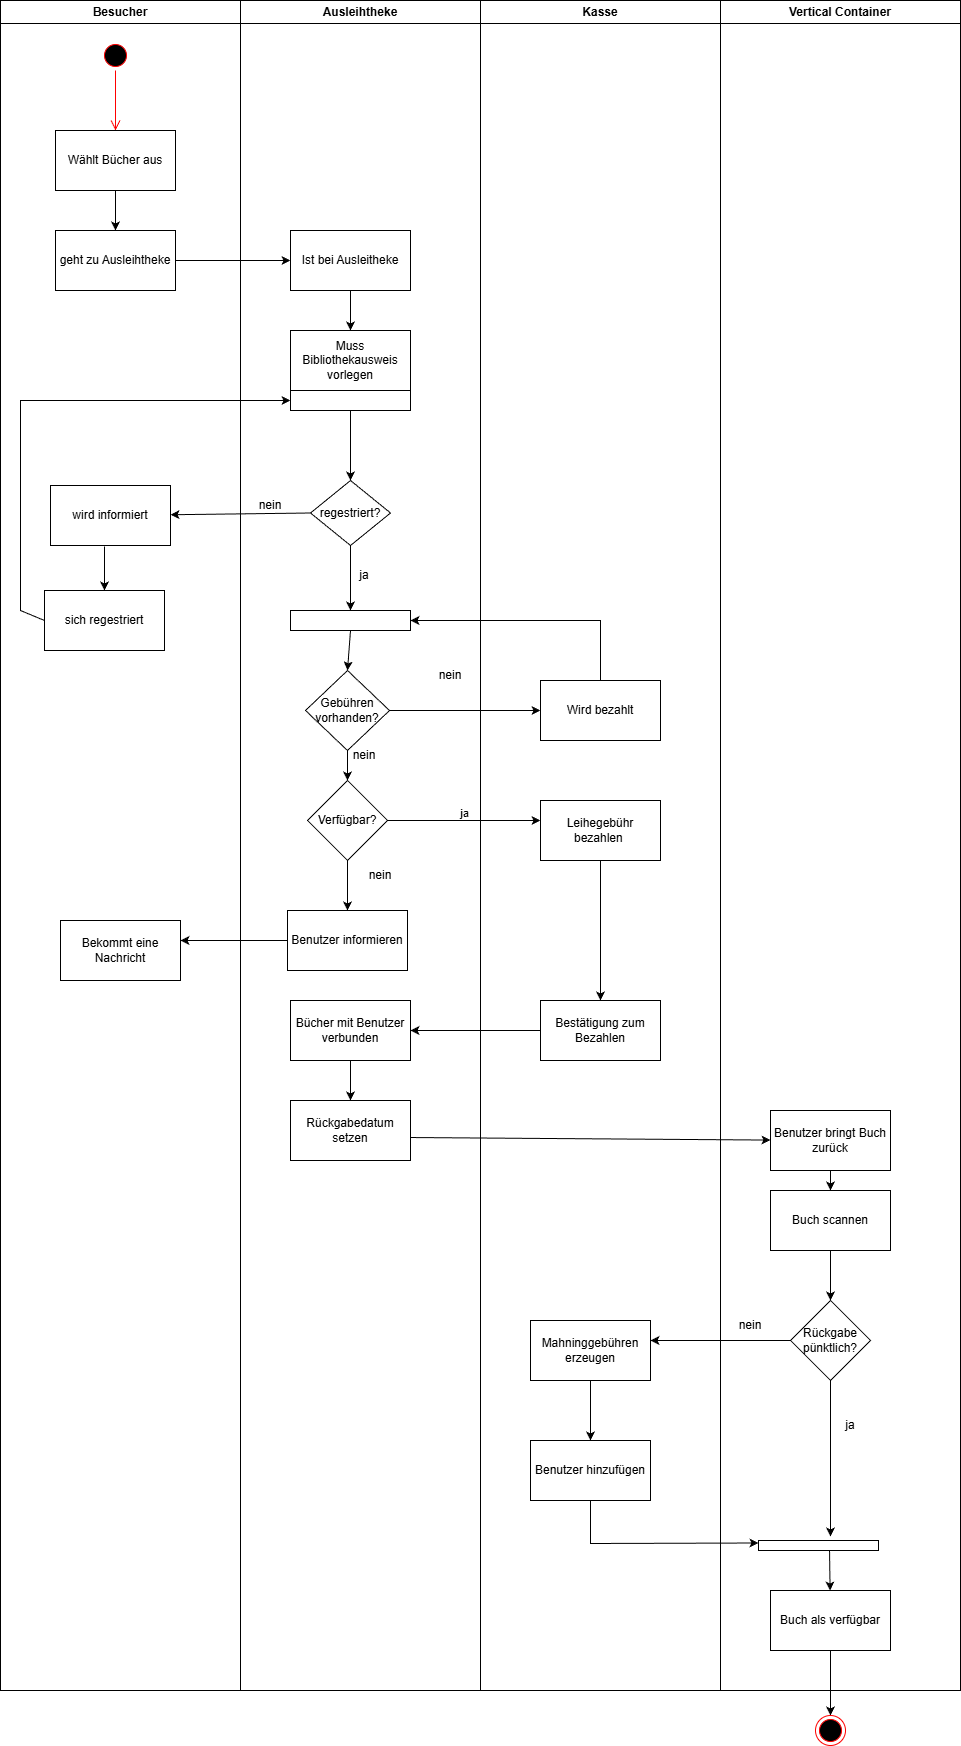

The diagram above was exported from draw.io. Its source (the exported page's mxGraphModel, read from the mxfile embedded in the PNG):
<mxGraphModel dx="1418" dy="790" grid="1" gridSize="10" guides="1" tooltips="1" connect="1" arrows="1" fold="1" page="1" pageScale="1" pageWidth="827" pageHeight="1169" math="0" shadow="0">
  <root>
    <mxCell id="0" />
    <mxCell id="1" parent="0" />
    <mxCell id="cRIt2dC-mIeOUS2zVWmD-1" value="Besucher" style="swimlane;whiteSpace=wrap;html=1;" vertex="1" parent="1">
      <mxGeometry x="80" y="90" width="240" height="1690" as="geometry" />
    </mxCell>
    <mxCell id="cRIt2dC-mIeOUS2zVWmD-2" value="" style="ellipse;html=1;shape=startState;fillColor=#000000;strokeColor=#ff0000;" vertex="1" parent="cRIt2dC-mIeOUS2zVWmD-1">
      <mxGeometry x="100" y="40" width="30" height="30" as="geometry" />
    </mxCell>
    <mxCell id="cRIt2dC-mIeOUS2zVWmD-3" value="" style="edgeStyle=orthogonalEdgeStyle;html=1;verticalAlign=bottom;endArrow=open;endSize=8;strokeColor=#ff0000;rounded=0;" edge="1" source="cRIt2dC-mIeOUS2zVWmD-2" parent="cRIt2dC-mIeOUS2zVWmD-1">
      <mxGeometry relative="1" as="geometry">
        <mxPoint x="115" y="130" as="targetPoint" />
      </mxGeometry>
    </mxCell>
    <mxCell id="cRIt2dC-mIeOUS2zVWmD-4" value="Wählt Bücher aus" style="rounded=0;whiteSpace=wrap;html=1;" vertex="1" parent="cRIt2dC-mIeOUS2zVWmD-1">
      <mxGeometry x="55" y="130" width="120" height="60" as="geometry" />
    </mxCell>
    <mxCell id="cRIt2dC-mIeOUS2zVWmD-6" value="geht zu Ausleihtheke" style="rounded=0;whiteSpace=wrap;html=1;" vertex="1" parent="cRIt2dC-mIeOUS2zVWmD-1">
      <mxGeometry x="55" y="230" width="120" height="60" as="geometry" />
    </mxCell>
    <mxCell id="cRIt2dC-mIeOUS2zVWmD-5" value="" style="endArrow=classic;html=1;rounded=0;exitX=0.5;exitY=1;exitDx=0;exitDy=0;" edge="1" parent="cRIt2dC-mIeOUS2zVWmD-1" source="cRIt2dC-mIeOUS2zVWmD-4" target="cRIt2dC-mIeOUS2zVWmD-6">
      <mxGeometry width="50" height="50" relative="1" as="geometry">
        <mxPoint x="310" y="100" as="sourcePoint" />
        <mxPoint x="115" y="240" as="targetPoint" />
      </mxGeometry>
    </mxCell>
    <mxCell id="cRIt2dC-mIeOUS2zVWmD-61" value="Bekommt eine Nachricht" style="rounded=0;whiteSpace=wrap;html=1;" vertex="1" parent="cRIt2dC-mIeOUS2zVWmD-1">
      <mxGeometry x="60" y="920" width="120" height="60" as="geometry" />
    </mxCell>
    <mxCell id="cRIt2dC-mIeOUS2zVWmD-7" value="Ausleihtheke" style="swimlane;whiteSpace=wrap;html=1;" vertex="1" parent="1">
      <mxGeometry x="320" y="90" width="240" height="1690" as="geometry" />
    </mxCell>
    <mxCell id="cRIt2dC-mIeOUS2zVWmD-9" value="Ist bei Ausleitheke" style="rounded=0;whiteSpace=wrap;html=1;" vertex="1" parent="cRIt2dC-mIeOUS2zVWmD-7">
      <mxGeometry x="50" y="230" width="120" height="60" as="geometry" />
    </mxCell>
    <mxCell id="cRIt2dC-mIeOUS2zVWmD-10" value="" style="endArrow=classic;html=1;rounded=0;exitX=0.5;exitY=1;exitDx=0;exitDy=0;entryX=0.5;entryY=0;entryDx=0;entryDy=0;" edge="1" parent="cRIt2dC-mIeOUS2zVWmD-7" source="cRIt2dC-mIeOUS2zVWmD-9" target="cRIt2dC-mIeOUS2zVWmD-16">
      <mxGeometry width="50" height="50" relative="1" as="geometry">
        <mxPoint x="70" y="260" as="sourcePoint" />
        <mxPoint x="110" y="330" as="targetPoint" />
      </mxGeometry>
    </mxCell>
    <mxCell id="cRIt2dC-mIeOUS2zVWmD-16" value="Muss Bibliothekausweis vorlegen" style="rounded=0;whiteSpace=wrap;html=1;" vertex="1" parent="cRIt2dC-mIeOUS2zVWmD-7">
      <mxGeometry x="50" y="330" width="120" height="60" as="geometry" />
    </mxCell>
    <mxCell id="cRIt2dC-mIeOUS2zVWmD-30" value="wird informiert" style="rounded=0;whiteSpace=wrap;html=1;" vertex="1" parent="cRIt2dC-mIeOUS2zVWmD-7">
      <mxGeometry x="-190" y="485" width="120" height="60" as="geometry" />
    </mxCell>
    <mxCell id="cRIt2dC-mIeOUS2zVWmD-32" value="sich regestriert" style="rounded=0;whiteSpace=wrap;html=1;" vertex="1" parent="cRIt2dC-mIeOUS2zVWmD-7">
      <mxGeometry x="-196" y="590" width="120" height="60" as="geometry" />
    </mxCell>
    <mxCell id="cRIt2dC-mIeOUS2zVWmD-31" value="" style="endArrow=classic;html=1;rounded=0;exitX=0.45;exitY=1.017;exitDx=0;exitDy=0;exitPerimeter=0;" edge="1" parent="cRIt2dC-mIeOUS2zVWmD-7" source="cRIt2dC-mIeOUS2zVWmD-30" target="cRIt2dC-mIeOUS2zVWmD-32">
      <mxGeometry width="50" height="50" relative="1" as="geometry">
        <mxPoint x="70" y="600" as="sourcePoint" />
        <mxPoint x="-136" y="590" as="targetPoint" />
      </mxGeometry>
    </mxCell>
    <mxCell id="cRIt2dC-mIeOUS2zVWmD-18" value="regestriert?" style="rhombus;whiteSpace=wrap;html=1;" vertex="1" parent="cRIt2dC-mIeOUS2zVWmD-7">
      <mxGeometry x="70" y="480" width="80" height="65" as="geometry" />
    </mxCell>
    <mxCell id="cRIt2dC-mIeOUS2zVWmD-22" value="ja" style="text;html=1;whiteSpace=wrap;strokeColor=none;fillColor=none;align=center;verticalAlign=middle;rounded=0;" vertex="1" parent="cRIt2dC-mIeOUS2zVWmD-7">
      <mxGeometry x="94" y="560" width="60" height="30" as="geometry" />
    </mxCell>
    <mxCell id="cRIt2dC-mIeOUS2zVWmD-29" value="" style="endArrow=classic;html=1;rounded=0;exitX=0;exitY=0.5;exitDx=0;exitDy=0;" edge="1" parent="cRIt2dC-mIeOUS2zVWmD-7" source="cRIt2dC-mIeOUS2zVWmD-18" target="cRIt2dC-mIeOUS2zVWmD-30">
      <mxGeometry width="50" height="50" relative="1" as="geometry">
        <mxPoint x="70" y="600" as="sourcePoint" />
        <mxPoint x="-60" y="505" as="targetPoint" />
      </mxGeometry>
    </mxCell>
    <mxCell id="cRIt2dC-mIeOUS2zVWmD-36" value="nein" style="text;html=1;whiteSpace=wrap;strokeColor=none;fillColor=none;align=center;verticalAlign=middle;rounded=0;" vertex="1" parent="cRIt2dC-mIeOUS2zVWmD-7">
      <mxGeometry y="490" width="60" height="30" as="geometry" />
    </mxCell>
    <mxCell id="cRIt2dC-mIeOUS2zVWmD-20" value="Gebühren vorhanden?" style="rhombus;whiteSpace=wrap;html=1;" vertex="1" parent="cRIt2dC-mIeOUS2zVWmD-7">
      <mxGeometry x="65" y="670" width="84" height="80" as="geometry" />
    </mxCell>
    <mxCell id="cRIt2dC-mIeOUS2zVWmD-25" value="Verfügbar?" style="rhombus;whiteSpace=wrap;html=1;" vertex="1" parent="cRIt2dC-mIeOUS2zVWmD-7">
      <mxGeometry x="67" y="780" width="80" height="80" as="geometry" />
    </mxCell>
    <mxCell id="cRIt2dC-mIeOUS2zVWmD-27" value="" style="endArrow=classic;html=1;rounded=0;exitX=0.5;exitY=1;exitDx=0;exitDy=0;" edge="1" parent="cRIt2dC-mIeOUS2zVWmD-7" source="cRIt2dC-mIeOUS2zVWmD-25">
      <mxGeometry width="50" height="50" relative="1" as="geometry">
        <mxPoint x="74" y="680" as="sourcePoint" />
        <mxPoint x="107" y="910" as="targetPoint" />
      </mxGeometry>
    </mxCell>
    <mxCell id="cRIt2dC-mIeOUS2zVWmD-28" value="nein" style="text;html=1;whiteSpace=wrap;strokeColor=none;fillColor=none;align=center;verticalAlign=middle;rounded=0;" vertex="1" parent="cRIt2dC-mIeOUS2zVWmD-7">
      <mxGeometry x="110" y="860" width="60" height="30" as="geometry" />
    </mxCell>
    <mxCell id="cRIt2dC-mIeOUS2zVWmD-23" value="nein" style="text;html=1;whiteSpace=wrap;strokeColor=none;fillColor=none;align=center;verticalAlign=middle;rounded=0;" vertex="1" parent="cRIt2dC-mIeOUS2zVWmD-7">
      <mxGeometry x="94" y="740" width="60" height="30" as="geometry" />
    </mxCell>
    <mxCell id="cRIt2dC-mIeOUS2zVWmD-52" value="" style="rounded=0;whiteSpace=wrap;html=1;" vertex="1" parent="cRIt2dC-mIeOUS2zVWmD-7">
      <mxGeometry x="50" y="610" width="120" height="20" as="geometry" />
    </mxCell>
    <mxCell id="cRIt2dC-mIeOUS2zVWmD-19" value="" style="endArrow=classic;html=1;rounded=0;exitX=0.5;exitY=1;exitDx=0;exitDy=0;" edge="1" parent="cRIt2dC-mIeOUS2zVWmD-7" source="cRIt2dC-mIeOUS2zVWmD-18" target="cRIt2dC-mIeOUS2zVWmD-52">
      <mxGeometry width="50" height="50" relative="1" as="geometry">
        <mxPoint x="70" y="600" as="sourcePoint" />
        <mxPoint x="110" y="610" as="targetPoint" />
      </mxGeometry>
    </mxCell>
    <mxCell id="cRIt2dC-mIeOUS2zVWmD-54" value="" style="endArrow=classic;html=1;rounded=0;exitX=0.5;exitY=1;exitDx=0;exitDy=0;entryX=0.5;entryY=0;entryDx=0;entryDy=0;" edge="1" parent="cRIt2dC-mIeOUS2zVWmD-7" source="cRIt2dC-mIeOUS2zVWmD-52" target="cRIt2dC-mIeOUS2zVWmD-20">
      <mxGeometry width="50" height="50" relative="1" as="geometry">
        <mxPoint x="70" y="650" as="sourcePoint" />
        <mxPoint x="120" y="600" as="targetPoint" />
      </mxGeometry>
    </mxCell>
    <mxCell id="cRIt2dC-mIeOUS2zVWmD-57" value="" style="endArrow=classic;html=1;rounded=0;exitX=0.5;exitY=1;exitDx=0;exitDy=0;entryX=0.5;entryY=0;entryDx=0;entryDy=0;" edge="1" parent="cRIt2dC-mIeOUS2zVWmD-7" source="cRIt2dC-mIeOUS2zVWmD-20" target="cRIt2dC-mIeOUS2zVWmD-25">
      <mxGeometry width="50" height="50" relative="1" as="geometry">
        <mxPoint x="70" y="640" as="sourcePoint" />
        <mxPoint x="120" y="590" as="targetPoint" />
      </mxGeometry>
    </mxCell>
    <mxCell id="cRIt2dC-mIeOUS2zVWmD-58" value="Benutzer informieren" style="rounded=0;whiteSpace=wrap;html=1;" vertex="1" parent="cRIt2dC-mIeOUS2zVWmD-7">
      <mxGeometry x="47" y="910" width="120" height="60" as="geometry" />
    </mxCell>
    <mxCell id="cRIt2dC-mIeOUS2zVWmD-70" value="Bücher mit Benutzer verbunden" style="rounded=0;whiteSpace=wrap;html=1;" vertex="1" parent="cRIt2dC-mIeOUS2zVWmD-7">
      <mxGeometry x="50" y="1000" width="120" height="60" as="geometry" />
    </mxCell>
    <mxCell id="cRIt2dC-mIeOUS2zVWmD-72" value="Rückgabedatum setzen" style="rounded=0;whiteSpace=wrap;html=1;" vertex="1" parent="cRIt2dC-mIeOUS2zVWmD-7">
      <mxGeometry x="50" y="1100" width="120" height="60" as="geometry" />
    </mxCell>
    <mxCell id="cRIt2dC-mIeOUS2zVWmD-71" value="" style="endArrow=classic;html=1;rounded=0;exitX=0.5;exitY=1;exitDx=0;exitDy=0;" edge="1" parent="cRIt2dC-mIeOUS2zVWmD-7" source="cRIt2dC-mIeOUS2zVWmD-70" target="cRIt2dC-mIeOUS2zVWmD-72">
      <mxGeometry width="50" height="50" relative="1" as="geometry">
        <mxPoint x="70" y="920" as="sourcePoint" />
        <mxPoint x="110" y="1110" as="targetPoint" />
      </mxGeometry>
    </mxCell>
    <mxCell id="cRIt2dC-mIeOUS2zVWmD-8" value="" style="endArrow=classic;html=1;rounded=0;exitX=1;exitY=0.5;exitDx=0;exitDy=0;" edge="1" parent="1" source="cRIt2dC-mIeOUS2zVWmD-6" target="cRIt2dC-mIeOUS2zVWmD-9">
      <mxGeometry width="50" height="50" relative="1" as="geometry">
        <mxPoint x="390" y="340" as="sourcePoint" />
        <mxPoint x="360" y="340" as="targetPoint" />
      </mxGeometry>
    </mxCell>
    <mxCell id="cRIt2dC-mIeOUS2zVWmD-15" value="" style="endArrow=classic;html=1;rounded=0;exitX=0.5;exitY=1;exitDx=0;exitDy=0;" edge="1" parent="1" source="cRIt2dC-mIeOUS2zVWmD-16" target="cRIt2dC-mIeOUS2zVWmD-34">
      <mxGeometry width="50" height="50" relative="1" as="geometry">
        <mxPoint x="430" y="490" as="sourcePoint" />
        <mxPoint x="430" y="490" as="targetPoint" />
      </mxGeometry>
    </mxCell>
    <mxCell id="cRIt2dC-mIeOUS2zVWmD-33" value="" style="endArrow=classic;html=1;rounded=0;exitX=0;exitY=0.5;exitDx=0;exitDy=0;entryX=0;entryY=0.5;entryDx=0;entryDy=0;" edge="1" parent="1" source="cRIt2dC-mIeOUS2zVWmD-32" target="cRIt2dC-mIeOUS2zVWmD-34">
      <mxGeometry width="50" height="50" relative="1" as="geometry">
        <mxPoint x="390" y="640" as="sourcePoint" />
        <mxPoint x="380" y="480" as="targetPoint" />
        <Array as="points">
          <mxPoint x="100" y="700" />
          <mxPoint x="100" y="550" />
          <mxPoint x="100" y="490" />
        </Array>
      </mxGeometry>
    </mxCell>
    <mxCell id="cRIt2dC-mIeOUS2zVWmD-34" value="" style="rounded=0;whiteSpace=wrap;html=1;" vertex="1" parent="1">
      <mxGeometry x="370" y="480" width="120" height="20" as="geometry" />
    </mxCell>
    <mxCell id="cRIt2dC-mIeOUS2zVWmD-35" value="" style="endArrow=classic;html=1;rounded=0;entryX=0.5;entryY=0;entryDx=0;entryDy=0;exitX=0.5;exitY=1;exitDx=0;exitDy=0;" edge="1" parent="1" source="cRIt2dC-mIeOUS2zVWmD-34" target="cRIt2dC-mIeOUS2zVWmD-18">
      <mxGeometry width="50" height="50" relative="1" as="geometry">
        <mxPoint x="430" y="510" as="sourcePoint" />
        <mxPoint x="430" y="521" as="targetPoint" />
      </mxGeometry>
    </mxCell>
    <mxCell id="cRIt2dC-mIeOUS2zVWmD-42" value="" style="endArrow=classic;html=1;rounded=0;exitX=1;exitY=0.5;exitDx=0;exitDy=0;entryX=0;entryY=0.5;entryDx=0;entryDy=0;" edge="1" parent="1" source="cRIt2dC-mIeOUS2zVWmD-20" target="cRIt2dC-mIeOUS2zVWmD-49">
      <mxGeometry width="50" height="50" relative="1" as="geometry">
        <mxPoint x="390" y="840" as="sourcePoint" />
        <mxPoint x="620" y="780" as="targetPoint" />
      </mxGeometry>
    </mxCell>
    <mxCell id="cRIt2dC-mIeOUS2zVWmD-47" value="Kasse" style="swimlane;whiteSpace=wrap;html=1;" vertex="1" parent="1">
      <mxGeometry x="560" y="90" width="240" height="1690" as="geometry" />
    </mxCell>
    <mxCell id="cRIt2dC-mIeOUS2zVWmD-49" value="Wird bezahlt" style="rounded=0;whiteSpace=wrap;html=1;" vertex="1" parent="cRIt2dC-mIeOUS2zVWmD-47">
      <mxGeometry x="60" y="680" width="120" height="60" as="geometry" />
    </mxCell>
    <mxCell id="cRIt2dC-mIeOUS2zVWmD-64" value="Leihegebühr bezahlen&amp;nbsp;" style="rounded=0;whiteSpace=wrap;html=1;" vertex="1" parent="cRIt2dC-mIeOUS2zVWmD-47">
      <mxGeometry x="60" y="800" width="120" height="60" as="geometry" />
    </mxCell>
    <mxCell id="cRIt2dC-mIeOUS2zVWmD-67" value="Bestätigung zum Bezahlen" style="rounded=0;whiteSpace=wrap;html=1;" vertex="1" parent="cRIt2dC-mIeOUS2zVWmD-47">
      <mxGeometry x="60" y="1000" width="120" height="60" as="geometry" />
    </mxCell>
    <mxCell id="cRIt2dC-mIeOUS2zVWmD-65" value="" style="endArrow=classic;html=1;rounded=0;exitX=0.5;exitY=1;exitDx=0;exitDy=0;" edge="1" parent="cRIt2dC-mIeOUS2zVWmD-47" source="cRIt2dC-mIeOUS2zVWmD-64" target="cRIt2dC-mIeOUS2zVWmD-67">
      <mxGeometry width="50" height="50" relative="1" as="geometry">
        <mxPoint x="-170" y="930" as="sourcePoint" />
        <mxPoint x="120" y="980" as="targetPoint" />
      </mxGeometry>
    </mxCell>
    <mxCell id="cRIt2dC-mIeOUS2zVWmD-85" value="Mahninggebühren erzeugen" style="rounded=0;whiteSpace=wrap;html=1;" vertex="1" parent="cRIt2dC-mIeOUS2zVWmD-47">
      <mxGeometry x="50" y="1320" width="120" height="60" as="geometry" />
    </mxCell>
    <mxCell id="cRIt2dC-mIeOUS2zVWmD-87" value="Benutzer hinzufügen" style="rounded=0;whiteSpace=wrap;html=1;" vertex="1" parent="cRIt2dC-mIeOUS2zVWmD-47">
      <mxGeometry x="50" y="1440" width="120" height="60" as="geometry" />
    </mxCell>
    <mxCell id="cRIt2dC-mIeOUS2zVWmD-48" value="nein" style="text;html=1;whiteSpace=wrap;strokeColor=none;fillColor=none;align=center;verticalAlign=middle;rounded=0;" vertex="1" parent="1">
      <mxGeometry x="500" y="750" width="60" height="30" as="geometry" />
    </mxCell>
    <mxCell id="cRIt2dC-mIeOUS2zVWmD-53" value="" style="endArrow=classic;html=1;rounded=0;exitX=0.5;exitY=0;exitDx=0;exitDy=0;" edge="1" parent="1" source="cRIt2dC-mIeOUS2zVWmD-49">
      <mxGeometry width="50" height="50" relative="1" as="geometry">
        <mxPoint x="680" y="750" as="sourcePoint" />
        <mxPoint x="490" y="710" as="targetPoint" />
        <Array as="points">
          <mxPoint x="680" y="710" />
        </Array>
      </mxGeometry>
    </mxCell>
    <mxCell id="cRIt2dC-mIeOUS2zVWmD-60" value="" style="endArrow=classic;html=1;rounded=0;exitX=0;exitY=0.5;exitDx=0;exitDy=0;" edge="1" parent="1" source="cRIt2dC-mIeOUS2zVWmD-58">
      <mxGeometry width="50" height="50" relative="1" as="geometry">
        <mxPoint x="390" y="1010" as="sourcePoint" />
        <mxPoint x="260" y="1030" as="targetPoint" />
      </mxGeometry>
    </mxCell>
    <mxCell id="cRIt2dC-mIeOUS2zVWmD-62" value="" style="endArrow=classic;html=1;rounded=0;exitX=1;exitY=0.5;exitDx=0;exitDy=0;" edge="1" parent="1" source="cRIt2dC-mIeOUS2zVWmD-25">
      <mxGeometry width="50" height="50" relative="1" as="geometry">
        <mxPoint x="390" y="1010" as="sourcePoint" />
        <mxPoint x="620" y="910" as="targetPoint" />
      </mxGeometry>
    </mxCell>
    <mxCell id="cRIt2dC-mIeOUS2zVWmD-63" value="ja" style="edgeLabel;html=1;align=center;verticalAlign=middle;resizable=0;points=[];" vertex="1" connectable="0" parent="cRIt2dC-mIeOUS2zVWmD-62">
      <mxGeometry x="-0.0065" y="8" relative="1" as="geometry">
        <mxPoint as="offset" />
      </mxGeometry>
    </mxCell>
    <mxCell id="cRIt2dC-mIeOUS2zVWmD-69" value="" style="endArrow=classic;html=1;rounded=0;exitX=0;exitY=0.5;exitDx=0;exitDy=0;" edge="1" parent="1" source="cRIt2dC-mIeOUS2zVWmD-67" target="cRIt2dC-mIeOUS2zVWmD-70">
      <mxGeometry width="50" height="50" relative="1" as="geometry">
        <mxPoint x="390" y="1010" as="sourcePoint" />
        <mxPoint x="490" y="1090" as="targetPoint" />
      </mxGeometry>
    </mxCell>
    <mxCell id="cRIt2dC-mIeOUS2zVWmD-73" value="Vertical Container" style="swimlane;whiteSpace=wrap;html=1;" vertex="1" parent="1">
      <mxGeometry x="800" y="90" width="240" height="1690" as="geometry" />
    </mxCell>
    <mxCell id="cRIt2dC-mIeOUS2zVWmD-75" value="Benutzer bringt Buch zurück" style="rounded=0;whiteSpace=wrap;html=1;" vertex="1" parent="cRIt2dC-mIeOUS2zVWmD-73">
      <mxGeometry x="50" y="1110" width="120" height="60" as="geometry" />
    </mxCell>
    <mxCell id="cRIt2dC-mIeOUS2zVWmD-80" value="Rückgabe pünktlich?" style="rhombus;whiteSpace=wrap;html=1;" vertex="1" parent="cRIt2dC-mIeOUS2zVWmD-73">
      <mxGeometry x="70" y="1300" width="80" height="80" as="geometry" />
    </mxCell>
    <mxCell id="cRIt2dC-mIeOUS2zVWmD-81" value="" style="endArrow=classic;html=1;rounded=0;entryX=0.6;entryY=-0.4;entryDx=0;entryDy=0;entryPerimeter=0;" edge="1" parent="cRIt2dC-mIeOUS2zVWmD-73" target="cRIt2dC-mIeOUS2zVWmD-88">
      <mxGeometry width="50" height="50" relative="1" as="geometry">
        <mxPoint x="110" y="1380" as="sourcePoint" />
        <mxPoint x="110" y="1430" as="targetPoint" />
      </mxGeometry>
    </mxCell>
    <mxCell id="cRIt2dC-mIeOUS2zVWmD-88" value="" style="rounded=0;whiteSpace=wrap;html=1;" vertex="1" parent="cRIt2dC-mIeOUS2zVWmD-73">
      <mxGeometry x="38" y="1540" width="120" height="10" as="geometry" />
    </mxCell>
    <mxCell id="cRIt2dC-mIeOUS2zVWmD-82" value="ja" style="text;html=1;whiteSpace=wrap;strokeColor=none;fillColor=none;align=center;verticalAlign=middle;rounded=0;" vertex="1" parent="cRIt2dC-mIeOUS2zVWmD-73">
      <mxGeometry x="100" y="1410" width="60" height="30" as="geometry" />
    </mxCell>
    <mxCell id="cRIt2dC-mIeOUS2zVWmD-94" value="Buch als verfügbar" style="rounded=0;whiteSpace=wrap;html=1;" vertex="1" parent="cRIt2dC-mIeOUS2zVWmD-73">
      <mxGeometry x="50" y="1590" width="120" height="60" as="geometry" />
    </mxCell>
    <mxCell id="cRIt2dC-mIeOUS2zVWmD-93" value="" style="endArrow=classic;html=1;rounded=0;exitX=0.592;exitY=1;exitDx=0;exitDy=0;exitPerimeter=0;" edge="1" parent="cRIt2dC-mIeOUS2zVWmD-73" source="cRIt2dC-mIeOUS2zVWmD-88" target="cRIt2dC-mIeOUS2zVWmD-94">
      <mxGeometry width="50" height="50" relative="1" as="geometry">
        <mxPoint x="-410" y="1530" as="sourcePoint" />
        <mxPoint x="109" y="1600" as="targetPoint" />
      </mxGeometry>
    </mxCell>
    <mxCell id="cRIt2dC-mIeOUS2zVWmD-74" value="" style="endArrow=classic;html=1;rounded=0;exitX=1;exitY=0.617;exitDx=0;exitDy=0;exitPerimeter=0;" edge="1" parent="1" source="cRIt2dC-mIeOUS2zVWmD-72" target="cRIt2dC-mIeOUS2zVWmD-75">
      <mxGeometry width="50" height="50" relative="1" as="geometry">
        <mxPoint x="390" y="1120" as="sourcePoint" />
        <mxPoint x="860" y="1227" as="targetPoint" />
      </mxGeometry>
    </mxCell>
    <mxCell id="cRIt2dC-mIeOUS2zVWmD-76" value="" style="endArrow=classic;html=1;rounded=0;exitX=0.5;exitY=1;exitDx=0;exitDy=0;" edge="1" parent="1" source="cRIt2dC-mIeOUS2zVWmD-75" target="cRIt2dC-mIeOUS2zVWmD-78">
      <mxGeometry width="50" height="50" relative="1" as="geometry">
        <mxPoint x="390" y="1120" as="sourcePoint" />
        <mxPoint x="910" y="1310" as="targetPoint" />
      </mxGeometry>
    </mxCell>
    <mxCell id="cRIt2dC-mIeOUS2zVWmD-78" value="Buch scannen" style="rounded=0;whiteSpace=wrap;html=1;" vertex="1" parent="1">
      <mxGeometry x="850" y="1280" width="120" height="60" as="geometry" />
    </mxCell>
    <mxCell id="cRIt2dC-mIeOUS2zVWmD-79" value="" style="endArrow=classic;html=1;rounded=0;exitX=0.5;exitY=1;exitDx=0;exitDy=0;" edge="1" parent="1" source="cRIt2dC-mIeOUS2zVWmD-78" target="cRIt2dC-mIeOUS2zVWmD-80">
      <mxGeometry width="50" height="50" relative="1" as="geometry">
        <mxPoint x="390" y="1220" as="sourcePoint" />
        <mxPoint x="910" y="1390" as="targetPoint" />
      </mxGeometry>
    </mxCell>
    <mxCell id="cRIt2dC-mIeOUS2zVWmD-83" value="" style="endArrow=classic;html=1;rounded=0;exitX=0;exitY=0.5;exitDx=0;exitDy=0;" edge="1" parent="1" source="cRIt2dC-mIeOUS2zVWmD-80">
      <mxGeometry width="50" height="50" relative="1" as="geometry">
        <mxPoint x="390" y="1220" as="sourcePoint" />
        <mxPoint x="730" y="1430" as="targetPoint" />
      </mxGeometry>
    </mxCell>
    <mxCell id="cRIt2dC-mIeOUS2zVWmD-84" value="nein" style="text;html=1;whiteSpace=wrap;strokeColor=none;fillColor=none;align=center;verticalAlign=middle;rounded=0;" vertex="1" parent="1">
      <mxGeometry x="800" y="1400" width="60" height="30" as="geometry" />
    </mxCell>
    <mxCell id="cRIt2dC-mIeOUS2zVWmD-86" value="" style="endArrow=classic;html=1;rounded=0;exitX=0.5;exitY=1;exitDx=0;exitDy=0;" edge="1" parent="1" source="cRIt2dC-mIeOUS2zVWmD-85">
      <mxGeometry width="50" height="50" relative="1" as="geometry">
        <mxPoint x="390" y="1620" as="sourcePoint" />
        <mxPoint x="670" y="1530" as="targetPoint" />
      </mxGeometry>
    </mxCell>
    <mxCell id="cRIt2dC-mIeOUS2zVWmD-89" value="" style="endArrow=classic;html=1;rounded=0;exitX=0.5;exitY=1;exitDx=0;exitDy=0;entryX=0;entryY=0.25;entryDx=0;entryDy=0;" edge="1" parent="1" source="cRIt2dC-mIeOUS2zVWmD-87" target="cRIt2dC-mIeOUS2zVWmD-88">
      <mxGeometry width="50" height="50" relative="1" as="geometry">
        <mxPoint x="390" y="1620" as="sourcePoint" />
        <mxPoint x="440" y="1570" as="targetPoint" />
        <Array as="points">
          <mxPoint x="670" y="1633" />
        </Array>
      </mxGeometry>
    </mxCell>
    <mxCell id="cRIt2dC-mIeOUS2zVWmD-95" value="" style="endArrow=classic;html=1;rounded=0;exitX=0.5;exitY=1;exitDx=0;exitDy=0;" edge="1" parent="1" source="cRIt2dC-mIeOUS2zVWmD-94" target="cRIt2dC-mIeOUS2zVWmD-96">
      <mxGeometry width="50" height="50" relative="1" as="geometry">
        <mxPoint x="390" y="1620" as="sourcePoint" />
        <mxPoint x="910" y="1820" as="targetPoint" />
      </mxGeometry>
    </mxCell>
    <mxCell id="cRIt2dC-mIeOUS2zVWmD-96" value="" style="ellipse;html=1;shape=endState;fillColor=#000000;strokeColor=#ff0000;" vertex="1" parent="1">
      <mxGeometry x="895" y="1805" width="30" height="30" as="geometry" />
    </mxCell>
  </root>
</mxGraphModel>